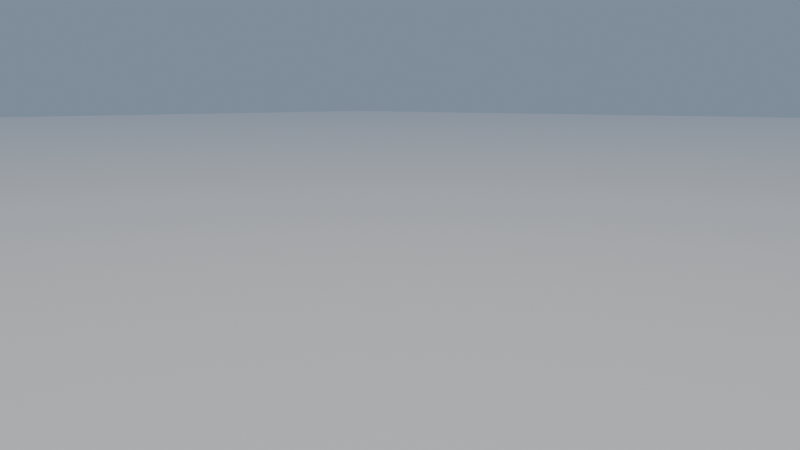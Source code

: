 # Source: 19_terrain.blend  (saved by Blender 5.3.31; exported with 4.5.12 LTS)
import bpy
from mathutils import Matrix  # noqa: F401  (used for matrix-valued properties, if any)

bpy.ops.wm.read_factory_settings(use_empty=True)
scene = bpy.context.scene
scene.name = 'Scene'

# ---- materials (node trees are filled in below, after node groups)
mat_ground = bpy.data.materials.new('Ground')
mat_water = bpy.data.materials.new('Water')

# ---- node groups
ng_terrain = bpy.data.node_groups.new('Terrain', 'GeometryNodeTree')
_s = ng_terrain.interface.new_socket(name='Geometry', in_out='OUTPUT', socket_type='NodeSocketGeometry')
_s = ng_terrain.interface.new_socket(name='Geometry', in_out='INPUT', socket_type='NodeSocketGeometry')
_N = ng_terrain.nodes; _L = ng_terrain.links
n0 = _N.new('NodeGroupInput'); n0.name = 'Group Input'; n0.location = (-400, 0)
n1 = _N.new('NodeGroupOutput'); n1.name = 'Group Output'; n1.location = (900, 0)
n2 = _N.new('GeometryNodeMeshGrid'); n2.name = 'Grid'; n2.location = (-200, 0)
n2.inputs[0].default_value = 10.0
n2.inputs[1].default_value = 10.0
n2.inputs[2].default_value = 400
n2.inputs[3].default_value = 400
n3 = _N.new('NodeUndefined'); n3.name = 'Toast'; n3.location = (0, 0)
n3.label = 'Shape'
n3.inputs[1].default_value = True
n3.inputs[3].default_value = 0.22
n3.inputs[4].default_value = 3.0
n3.inputs[5].default_value = 3.0
n4 = _N.new('NodeUndefined'); n4.name = 'Toast.001'; n4.location = (250, 0)
n4.label = 'Wetness'
n4.inputs[1].default_value = True
n4.inputs[3].default_value = 0.08
n5 = _N.new('GeometryNodeSetShadeSmooth'); n5.name = 'Set Shade Smooth'; n5.location = (500, 0)
n6 = _N.new('GeometryNodeSetMaterial'); n6.name = 'Set Material'; n6.location = (700, 0)
n6.inputs[2].default_value = mat_ground
_L.new(n2.outputs[0], n3.inputs[0])
_L.new(n3.outputs[0], n4.inputs[0])
_L.new(n4.outputs[0], n5.inputs[0])
_L.new(n5.outputs[0], n6.inputs[0])
_L.new(n6.outputs[0], n1.inputs[0])
n1.is_active_output = True

# ---- material node trees
mat_ground.use_nodes = True; mat_ground.node_tree.nodes.clear()
_N = mat_ground.node_tree.nodes; _L = mat_ground.node_tree.links
n0 = _N.new('ShaderNodeBsdfPrincipled'); n0.name = 'Principled BSDF'; n0.location = (150, 0)
n0.inputs[10].default_value = 0.005
n1 = _N.new('ShaderNodeOutputMaterial'); n1.name = 'Material Output'; n1.location = (500, 0)
n2 = _N.new('NodeUndefined'); n2.name = 'Toast'; n2.location = (-450, 0)
n2.label = 'Ground'
n2.inputs[0].default_value = 0.62
n2.inputs[1].default_value = 0.32
n2.inputs[2].default_value = 0.04
n3 = _N.new('ShaderNodeBump'); n3.name = 'Bump'; n3.location = (-100, -350)
n3.inputs[0].default_value = 0.15
n3.inputs[1].default_value = 0.02
_L.new(n0.outputs[0], n1.inputs[0])
_L.new(n2.outputs[0], n0.inputs[0])
_L.new(n2.outputs[1], n0.inputs[2])
_L.new(n2.outputs[2], n3.inputs[3])
_L.new(n3.outputs[0], n0.inputs[5])
n1.is_active_output = True
mat_water.use_nodes = True; mat_water.node_tree.nodes.clear()
_N = mat_water.node_tree.nodes; _L = mat_water.node_tree.links
n0 = _N.new('ShaderNodeBsdfPrincipled'); n0.name = 'Principled BSDF'; n0.location = (150, 0)
n0.inputs[2].default_value = 0.04
n0.inputs[3].default_value = 1.33
n0.inputs[10].default_value = 0.005
n1 = _N.new('ShaderNodeOutputMaterial'); n1.name = 'Material Output'; n1.location = (500, 0)
n2 = _N.new('NodeUndefined'); n2.name = 'Toast'; n2.location = (-450, 0)
n2.label = 'Water'
n2.inputs[0].default_value = 0.3
n3 = _N.new('ShaderNodeBump'); n3.name = 'Bump'; n3.location = (-100, -350)
n3.inputs[0].default_value = 0.05
n3.inputs[1].default_value = 0.02
_L.new(n0.outputs[0], n1.inputs[0])
_L.new(n2.outputs[0], n0.inputs[0])
_L.new(n2.outputs[1], n3.inputs[3])
_L.new(n3.outputs[0], n0.inputs[5])
n1.is_active_output = True

# ---- world
world_world = bpy.data.worlds.new('World'); scene.world = world_world
world_world.use_nodes = True; world_world.node_tree.nodes.clear()
_N = world_world.node_tree.nodes; _L = world_world.node_tree.links
n0 = _N.new('ShaderNodeBackground'); n0.name = 'Background'; n0.location = (-200, 100)
n0.inputs[0].default_value = (0.35, 0.45, 0.6, 1.0)
n0.inputs[1].default_value = 0.6
n1 = _N.new('ShaderNodeOutputWorld'); n1.name = 'World Output'; n1.location = (200, 100)
_L.new(n0.outputs[0], n1.inputs[0])
n1.is_active_output = True

# ---- cameras
cam_camera = bpy.data.cameras.new('Camera')
cam_camera.lens = 30.0

# ---- lights
light_sun = bpy.data.lights.new('Sun', 'SUN')
light_sun.color = (1.0, 0.88, 0.72)
light_sun.angle = 0.03491
light_sun.energy = 4.0

# ---- meshes
me_terrain = bpy.data.meshes.new('Terrain')
me_terrain.from_pydata([], [], [])
me_terrain.materials.append(mat_ground)
me_terrain.update()
me_plane = bpy.data.meshes.new('Plane')
me_plane.from_pydata([(-100.0, -100.0, 0.0), (100.0, -100.0, 0.0), (-100.0, 100.0, 0.0), (100.0, 100.0, 0.0)], [], [(0, 1, 3, 2)])
_uv = me_plane.uv_layers.new(name='UVMap')
_uv.uv.foreach_set('vector', [0.0, 0.0, 1.0, 0.0, 1.0, 1.0, 0.0, 1.0])
me_plane.materials.append(mat_water)
me_plane.update()

# ---- objects
ob_terrain = bpy.data.objects.new('Terrain', me_terrain)
ob_sea = bpy.data.objects.new('Sea', me_plane)
ob_camera = bpy.data.objects.new('Camera', cam_camera)
ob_sun = bpy.data.objects.new('Sun', light_sun)

# ---- transforms, parenting, visibility, modifiers, constraints
ob_terrain.location = (0.0, 0.0, 0.0)
_m = ob_terrain.modifiers.new('Toast example', 'NODES')
_m.node_group = ng_terrain
ob_sea.location = (0.0, 0.0, 0.12)
ob_camera.location = (6.2, -6.8, 2.6)
ob_camera.rotation_euler = (1.385, 1.067e-08, 0.7225)
ob_sun.location = (0.0, 0.0, 10.0)
ob_sun.rotation_euler = (1.187, 0.0, 2.443)

# ---- collection membership
scene.collection.objects.link(ob_terrain)
scene.collection.objects.link(ob_sea)
scene.collection.objects.link(ob_camera)
scene.collection.objects.link(ob_sun)

# ---- scene / render settings (as saved in the file)
scene.camera = ob_camera
scene.frame_start = 1; scene.frame_end = 240; scene.frame_set(1)
scene.render.engine = 'BLENDER_EEVEE_NEXT'
scene.render.resolution_x = 1280
scene.render.resolution_y = 720
scene.render.bake_bias = 0.0
scene.render.bake_samples = 0
scene.render.compositor_device = 'GPU'
scene.eevee.use_volume_custom_range = False
scene.eevee.fast_gi_thickness_near = 0.1
scene.eevee.fast_gi_thickness_far = 0.0
scene.eevee.ray_tracing_options.screen_trace_thickness = 0.1
bpy.context.view_layer.update()
